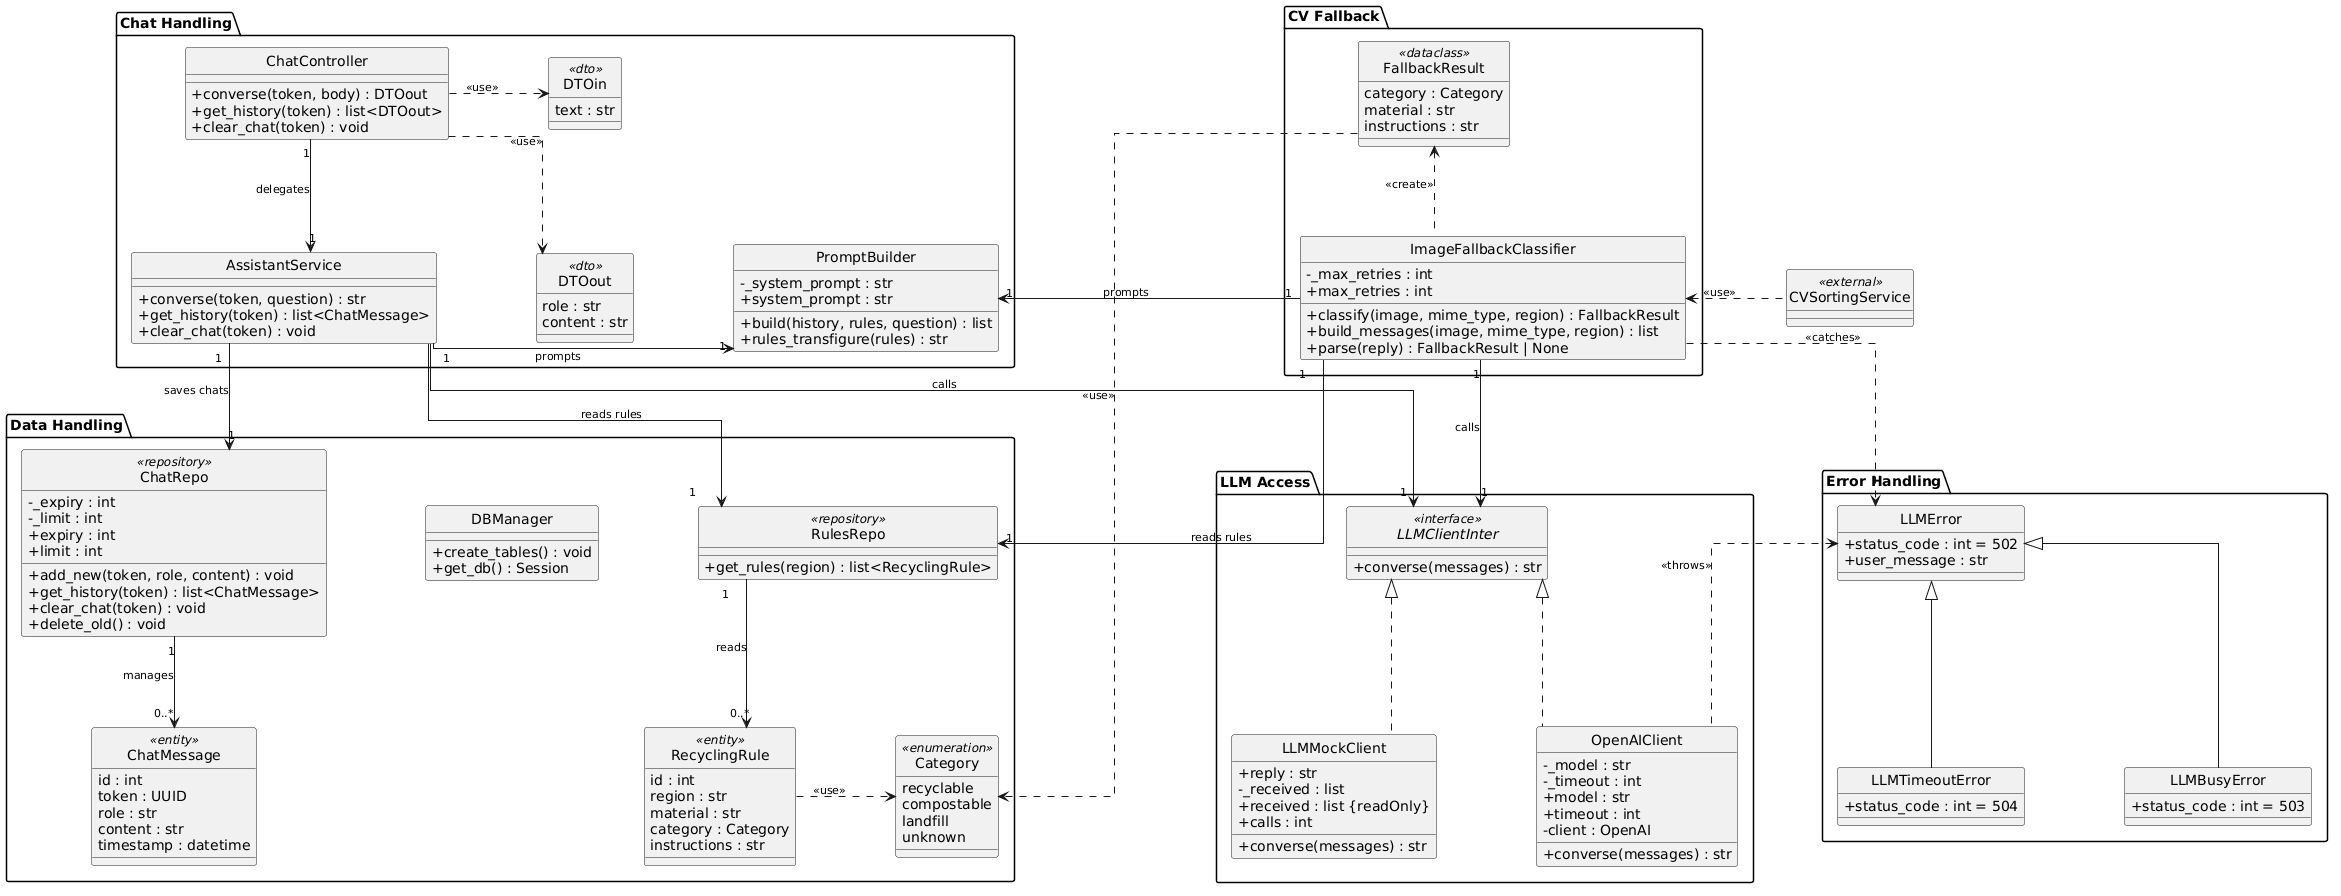

The diagram above was rendered by PlantUML. Its source (embedded in the PNG):
@startuml
skinparam classAttributeIconSize 0
skinparam shadowing false
skinparam linetype ortho
skinparam nodesep 100
skinparam ranksep 90
skinparam ArrowFontSize 11
hide circle

class CVSortingService <<external>>

package "CV Fallback" {
  class FallbackResult <<dataclass>> {
    category : Category
    material : str
    instructions : str
  }

  class ImageFallbackClassifier {
    -_max_retries : int
    +max_retries : int
    +classify(image, mime_type, region) : FallbackResult
    +build_messages(image, mime_type, region) : list
    +parse(reply) : FallbackResult | None
  }
}

package "Chat Handling" {
  class PromptBuilder {
    -_system_prompt : str
    +system_prompt : str
    +build(history, rules, question) : list
    +rules_transfigure(rules) : str
  }

  class ChatController {
    +converse(token, body) : DTOout
    +get_history(token) : list<DTOout>
    +clear_chat(token) : void
  }

  class DTOin <<dto>> {
    text : str
  }

  class DTOout <<dto>> {
    role : str
    content : str
  }

  class AssistantService {
    +converse(token, question) : str
    +get_history(token) : list<ChatMessage>
    +clear_chat(token) : void
  }
}

package "Error Handling" {
  class LLMError {
    +status_code : int = 502
    +user_message : str
  }

  class LLMBusyError {
    +status_code : int = 503
  }

  class LLMTimeoutError {
    +status_code : int = 504
  }
}

package "LLM Access" {
  interface LLMClientInter <<interface>> {
    +converse(messages) : str
  }

  class OpenAIClient {
    -_model : str
    -_timeout : int
    +model : str
    +timeout : int
    -client : OpenAI
    +converse(messages) : str
  }

  class LLMMockClient {
    +reply : str
    -_received : list
    +received : list {readOnly}
    +calls : int
    +converse(messages) : str
  }
}

package "Data Handling" {
  class RulesRepo <<repository>> {
    +get_rules(region) : list<RecyclingRule>
  }

  class ChatRepo <<repository>> {
    -_expiry : int
    -_limit : int
    +expiry : int
    +limit : int
    +add_new(token, role, content) : void
    +get_history(token) : list<ChatMessage>
    +clear_chat(token) : void
    +delete_old() : void
  }

  class RecyclingRule <<entity>> {
    id : int
    region : str
    material : str
    category : Category
    instructions : str
  }

  class ChatMessage <<entity>> {
    id : int
    token : UUID
    role : str
    content : str
    timestamp : datetime
  }

  enum Category <<enumeration>> {
    recyclable
    compostable
    landfill
    unknown
  }

  class DBManager {
    +create_tables() : void
    +get_db() : Session
  }
}

CVSortingService .left.> ImageFallbackClassifier : <<use>>

ImageFallbackClassifier .up.> FallbackResult : <<create>>
ImageFallbackClassifier "1" -right-> "1" PromptBuilder : prompts
ImageFallbackClassifier "1" -down-> "1" LLMClientInter : calls
ImageFallbackClassifier "1" -down-> "1" RulesRepo : reads rules
ImageFallbackClassifier .down.> LLMError : <<catches>>
FallbackResult .down.> Category : <<use>>

ChatController "1" -down-> "1" AssistantService : delegates
ChatController .right.> DTOin : <<use>>
ChatController .right.> DTOout : <<use>>
DTOin -[hidden]down- DTOout

AssistantService -left-> "1" PromptBuilder : prompts
AssistantService -down-> "1" LLMClientInter : calls
AssistantService "1" -down-> "1" RulesRepo : reads rules
AssistantService "1" -down-> "1" ChatRepo : saves chats

OpenAIClient .up.|> LLMClientInter
LLMMockClient .up.|> LLMClientInter
OpenAIClient .left.> LLMError : <<throws>>
LLMBusyError -up-|> LLMError
LLMTimeoutError -up-|> LLMError

RulesRepo "1" -down-> "0..*" RecyclingRule : reads
ChatRepo "1" -down-> "0..*" ChatMessage : manages
RecyclingRule .right.> Category : <<use>>
RulesRepo -[hidden]right- ChatRepo
ChatRepo -[hidden]right- DBManager
@enduml